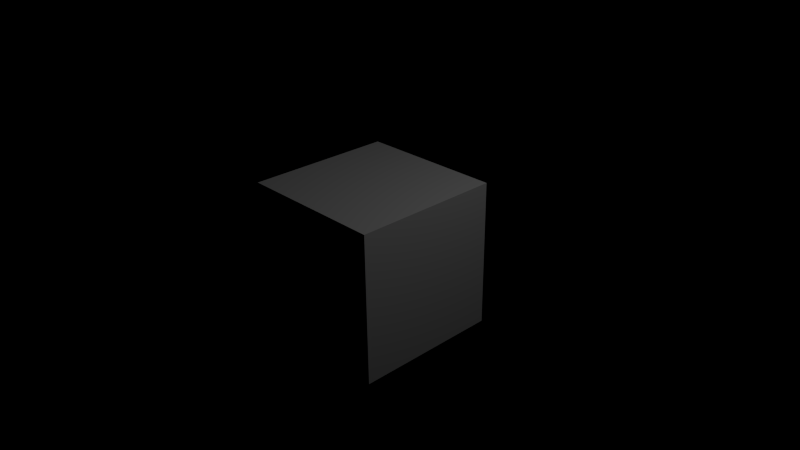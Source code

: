 # Source: video.blend  (saved by Blender 2.78.0; exported with 4.5.12 LTS)
import bpy
from mathutils import Matrix  # noqa: F401  (used for matrix-valued properties, if any)

bpy.ops.wm.read_factory_settings(use_empty=True)
scene = bpy.context.scene
scene.name = 'Scene'

# ---- collections
col_collection_1 = bpy.data.collections.new('Collection 1'); scene.collection.children.link(col_collection_1)

# ---- materials (node trees are filled in below, after node groups)
mat_material = bpy.data.materials.new('Material')
mat_material.alpha_threshold = 0.0
mat_material.roughness = 0.5
mat_material.line_color = (0.0, 0.0, 0.0, 1.0)

# ---- material node trees

# ---- world
world_world = bpy.data.worlds.new('World'); scene.world = world_world
world_world.color = (0.0, 0.0, 0.0)
world_world.use_sun_shadow = False
world_world.sun_shadow_jitter_overblur = 0.0
world_world.cycles.sampling_method = 'NONE'
world_world.cycles.sample_map_resolution = 256

# ---- cameras
cam_camera = bpy.data.cameras.new('Camera')
cam_camera.clip_end = 100.0
cam_camera.lens = 35.0
cam_camera.sensor_width = 32.0
cam_camera.sensor_height = 18.0
cam_camera.ortho_scale = 7.314
cam_camera.dof.focus_distance = 0.0

# ---- lights
light_lamp = bpy.data.lights.new('Lamp', 'POINT')
light_lamp.transmission_factor = 0.0
light_lamp.cutoff_distance = 30.0
light_lamp.energy = 100.0
light_lamp.shadow_buffer_clip_start = 1.001
light_lamp.shadow_soft_size = 0.1
light_lamp.shadow_maximum_resolution = 0.006
light_lamp.use_absolute_resolution = True
light_lamp.cycles.use_multiple_importance_sampling = False

# ---- meshes
me_cube = bpy.data.meshes.new('Cube')
me_cube.from_pydata([(1.0, 1.0, -1.0), (1.0, -1.0, -1.0), (-1.0, -1.0, -1.0), (-1.0, 1.0, -1.0), (1.0, 1.0, 1.0), (1.0, -1.0, 1.0), (-1.0, -1.0, 1.0), (-1.0, 1.0, 1.0)], [], [(0, 1, 2, 3), (4, 7, 6, 5), (0, 4, 5, 1), (1, 5, 6, 2), (2, 6, 7, 3), (4, 0, 3, 7)])
me_cube.materials.append(mat_material)
me_cube.use_remesh_preserve_volume = False
me_cube.use_remesh_preserve_attributes = False
me_cube.use_mirror_vertex_groups = False
me_cube.update()

# ---- objects
ob_cube = bpy.data.objects.new('Cube', me_cube)
ob_lamp = bpy.data.objects.new('Lamp', light_lamp)
ob_camera = bpy.data.objects.new('Camera', cam_camera)

# ---- transforms, parenting, visibility, modifiers, constraints
ob_cube.location = (0.0, 0.0, 0.0)
ob_cube.lock_rotations_4d = False
ob_cube.empty_display_type = 'ARROWS'
ob_cube.lineart.crease_threshold = 0.0
ob_lamp.location = (4.076, 1.005, 5.904)
ob_lamp.rotation_euler = (0.6503, 0.05522, 1.866)
ob_lamp.lock_rotations_4d = False
ob_lamp.empty_display_type = 'ARROWS'
ob_lamp.color = (0.0, 0.0, 0.0, 0.0)
ob_lamp.lineart.crease_threshold = 0.0
ob_camera.location = (7.481, -6.508, 5.344)
ob_camera.rotation_euler = (1.109, 0.01082, 0.8149)
ob_camera.lock_rotations_4d = False
ob_camera.empty_display_type = 'ARROWS'
ob_camera.color = (0.0, 0.0, 0.0, 0.0)
ob_camera.display_type = 'WIRE'
ob_camera.lineart.crease_threshold = 0.0

# ---- collection membership
col_collection_1.objects.link(ob_cube)
col_collection_1.objects.link(ob_lamp)
col_collection_1.objects.link(ob_camera)

# ---- scene / render settings (as saved in the file)
scene.camera = ob_camera
scene.frame_start = 1; scene.frame_end = 1440; scene.frame_set(1)
scene.render.engine = 'CYCLES'
scene.render.image_settings.color_mode = 'RGB'
scene.render.image_settings.compression = 100
scene.render.dither_intensity = 0.0
scene.cycles.use_denoising = False
scene.cycles.samples = 10
scene.cycles.sampling_pattern = 'TABULATED_SOBOL'
scene.cycles.light_sampling_threshold = 0.0
scene.cycles.use_adaptive_sampling = False
scene.cycles.use_light_tree = False
scene.cycles.blur_glossy = 0.0
scene.cycles.volume_bounces = 1
scene.cycles.pixel_filter_type = 'GAUSSIAN'
scene.cycles.sample_clamp_indirect = 0.0
scene.view_settings.view_transform = 'Standard'
bpy.context.view_layer.update()
